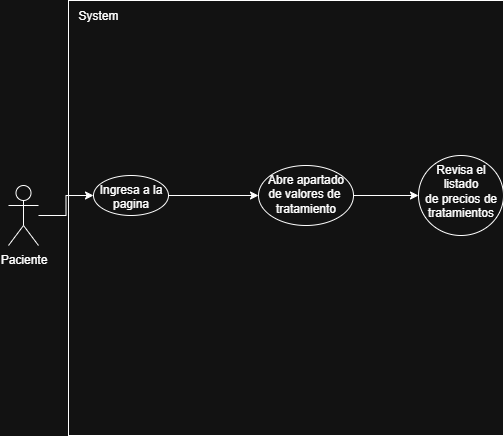

The diagram above was exported from draw.io. Its source (the exported page's mxGraphModel, read from the mxfile embedded in the PNG):
<mxGraphModel dx="1000" dy="539" grid="1" gridSize="10" guides="1" tooltips="1" connect="1" arrows="1" fold="1" page="1" pageScale="1" pageWidth="827" pageHeight="1169" math="0" shadow="0">
  <root>
    <mxCell id="0" />
    <mxCell id="1" parent="0" />
    <mxCell id="lW7O1B1b-1J5tuzc_DEY-8" value="" style="whiteSpace=wrap;html=1;aspect=fixed;" parent="1" vertex="1">
      <mxGeometry x="100" y="75" width="435" height="435" as="geometry" />
    </mxCell>
    <mxCell id="lW7O1B1b-1J5tuzc_DEY-3" value="" style="edgeStyle=orthogonalEdgeStyle;rounded=0;orthogonalLoop=1;jettySize=auto;html=1;" parent="1" source="lW7O1B1b-1J5tuzc_DEY-1" target="lW7O1B1b-1J5tuzc_DEY-2" edge="1">
      <mxGeometry relative="1" as="geometry" />
    </mxCell>
    <mxCell id="lW7O1B1b-1J5tuzc_DEY-1" value="Paciente" style="shape=umlActor;verticalLabelPosition=bottom;verticalAlign=top;html=1;outlineConnect=0;" parent="1" vertex="1">
      <mxGeometry x="40" y="260" width="30" height="60" as="geometry" />
    </mxCell>
    <mxCell id="lW7O1B1b-1J5tuzc_DEY-5" value="" style="edgeStyle=orthogonalEdgeStyle;rounded=0;orthogonalLoop=1;jettySize=auto;html=1;" parent="1" source="lW7O1B1b-1J5tuzc_DEY-2" target="lW7O1B1b-1J5tuzc_DEY-4" edge="1">
      <mxGeometry relative="1" as="geometry" />
    </mxCell>
    <mxCell id="lW7O1B1b-1J5tuzc_DEY-2" value="Ingresa a la&lt;div&gt;pagina&lt;/div&gt;" style="ellipse;whiteSpace=wrap;html=1;verticalAlign=top;" parent="1" vertex="1">
      <mxGeometry x="125" y="250" width="75" height="40" as="geometry" />
    </mxCell>
    <mxCell id="lW7O1B1b-1J5tuzc_DEY-7" value="" style="edgeStyle=orthogonalEdgeStyle;rounded=0;orthogonalLoop=1;jettySize=auto;html=1;" parent="1" source="lW7O1B1b-1J5tuzc_DEY-4" target="lW7O1B1b-1J5tuzc_DEY-6" edge="1">
      <mxGeometry relative="1" as="geometry" />
    </mxCell>
    <mxCell id="lW7O1B1b-1J5tuzc_DEY-4" value="Abre apartado&lt;div&gt;de valores de&amp;nbsp;&lt;/div&gt;&lt;div&gt;tratamiento&lt;/div&gt;" style="ellipse;whiteSpace=wrap;html=1;verticalAlign=top;" parent="1" vertex="1">
      <mxGeometry x="290" y="240" width="95" height="60" as="geometry" />
    </mxCell>
    <mxCell id="lW7O1B1b-1J5tuzc_DEY-6" value="Revisa el listado&lt;div&gt;de precios de tratamientos&lt;/div&gt;" style="ellipse;whiteSpace=wrap;html=1;verticalAlign=top;" parent="1" vertex="1">
      <mxGeometry x="450" y="230" width="85" height="80" as="geometry" />
    </mxCell>
    <mxCell id="lW7O1B1b-1J5tuzc_DEY-9" value="System" style="text;html=1;align=center;verticalAlign=middle;whiteSpace=wrap;rounded=0;" parent="1" vertex="1">
      <mxGeometry x="100" y="75" width="60" height="30" as="geometry" />
    </mxCell>
  </root>
</mxGraphModel>